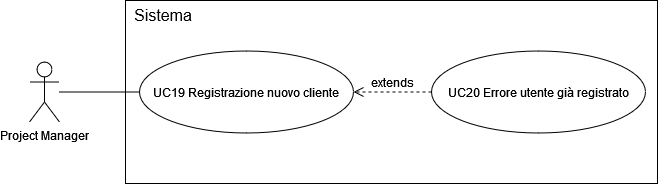

The diagram above was exported from draw.io. Its source (the exported page's mxGraphModel, read from the mxfile embedded in the PNG):
<mxGraphModel dx="1112" dy="803" grid="0" gridSize="10" guides="1" tooltips="1" connect="1" arrows="1" fold="1" page="0" pageScale="1" pageWidth="827" pageHeight="1169" math="0" shadow="0">
  <root>
    <mxCell id="0" />
    <mxCell id="1" parent="0" />
    <mxCell id="J9ZNUQJ1_uUzpB7CV-c8-1" value="" style="rounded=0;whiteSpace=wrap;html=1;" vertex="1" parent="1">
      <mxGeometry x="-5" y="64" width="532" height="183" as="geometry" />
    </mxCell>
    <mxCell id="J9ZNUQJ1_uUzpB7CV-c8-2" value="UC19 Registrazione nuovo cliente" style="ellipse;whiteSpace=wrap;html=1;" vertex="1" parent="1">
      <mxGeometry x="9" y="114.5" width="214" height="82" as="geometry" />
    </mxCell>
    <mxCell id="J9ZNUQJ1_uUzpB7CV-c8-3" value="UC20 Errore utente già registrato" style="ellipse;whiteSpace=wrap;html=1;" vertex="1" parent="1">
      <mxGeometry x="301" y="114.5" width="214" height="82" as="geometry" />
    </mxCell>
    <mxCell id="J9ZNUQJ1_uUzpB7CV-c8-4" value="extends" style="html=1;verticalAlign=bottom;endArrow=open;dashed=1;endSize=8;curved=0;rounded=0;fontSize=12;exitX=0;exitY=0.5;exitDx=0;exitDy=0;entryX=1;entryY=0.5;entryDx=0;entryDy=0;" edge="1" parent="1" source="J9ZNUQJ1_uUzpB7CV-c8-3" target="J9ZNUQJ1_uUzpB7CV-c8-2">
      <mxGeometry relative="1" as="geometry">
        <mxPoint x="240" y="200" as="sourcePoint" />
        <mxPoint x="160" y="200" as="targetPoint" />
      </mxGeometry>
    </mxCell>
    <mxCell id="J9ZNUQJ1_uUzpB7CV-c8-5" value="Sistema" style="text;html=1;align=center;verticalAlign=middle;whiteSpace=wrap;rounded=0;fontSize=16;" vertex="1" parent="1">
      <mxGeometry x="-5" y="64" width="76" height="30" as="geometry" />
    </mxCell>
    <mxCell id="J9ZNUQJ1_uUzpB7CV-c8-6" value="Project Manager" style="shape=umlActor;verticalLabelPosition=bottom;verticalAlign=top;html=1;outlineConnect=0;" vertex="1" parent="1">
      <mxGeometry x="-101" y="125.5" width="30" height="60" as="geometry" />
    </mxCell>
    <mxCell id="J9ZNUQJ1_uUzpB7CV-c8-7" value="" style="endArrow=none;html=1;rounded=0;fontSize=12;startSize=8;endSize=8;curved=1;entryX=0;entryY=0.5;entryDx=0;entryDy=0;" edge="1" parent="1" source="J9ZNUQJ1_uUzpB7CV-c8-6" target="J9ZNUQJ1_uUzpB7CV-c8-2">
      <mxGeometry width="50" height="50" relative="1" as="geometry">
        <mxPoint x="175" y="225" as="sourcePoint" />
        <mxPoint x="225" y="175" as="targetPoint" />
      </mxGeometry>
    </mxCell>
  </root>
</mxGraphModel>